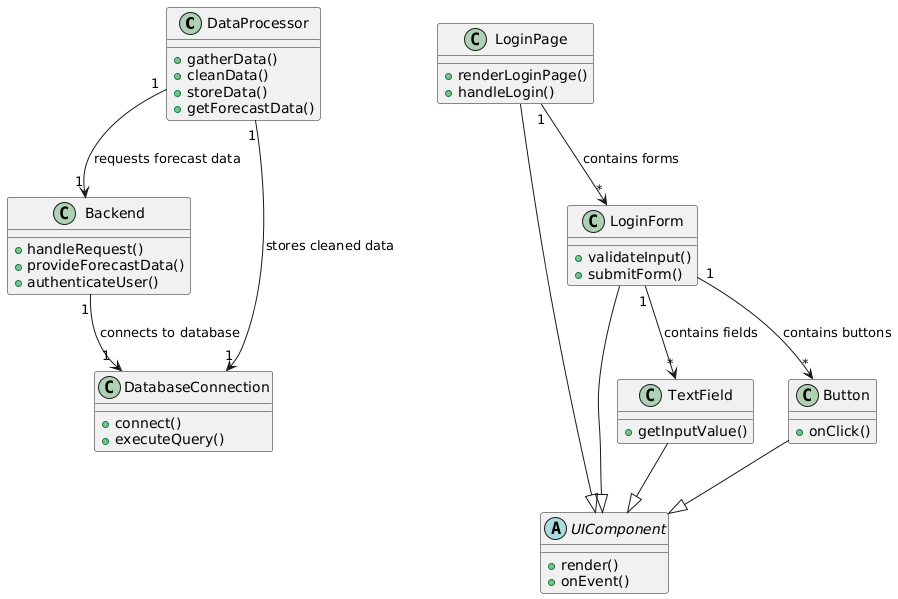

The diagram above was rendered by PlantUML. Its source (embedded in the PNG):
@startuml
' Data Gathering and Cleaning
class "DataProcessor" {
    +gatherData()
    +cleanData()
    +storeData()
    +getForecastData()
}

' Frontend Development
abstract class "UIComponent" {
    +render()
    +onEvent()
}

class "LoginPage" {
    +renderLoginPage()
    +handleLogin()
}
LoginPage --|> UIComponent

class "LoginForm" {
    +validateInput()
    +submitForm()
}
LoginForm --|> UIComponent
LoginPage "1" --> "*" LoginForm : contains forms

class "TextField" {
    +getInputValue()
}
TextField --|> UIComponent
LoginForm "1" --> "*" TextField : contains fields

class "Button" {
    +onClick()
}
Button --|> UIComponent
LoginForm "1" --> "*" Button : contains buttons

' Backend Development
class "Backend" {
    +handleRequest()
    +provideForecastData()
    +authenticateUser()
}

class "DatabaseConnection" {
    +connect()
    +executeQuery()
}

' Associations and Data Flow
DataProcessor "1" --> "1" Backend : requests forecast data
DataProcessor "1" --> "1" DatabaseConnection : stores cleaned data
Backend "1" --> "1" DatabaseConnection : connects to database
@enduml